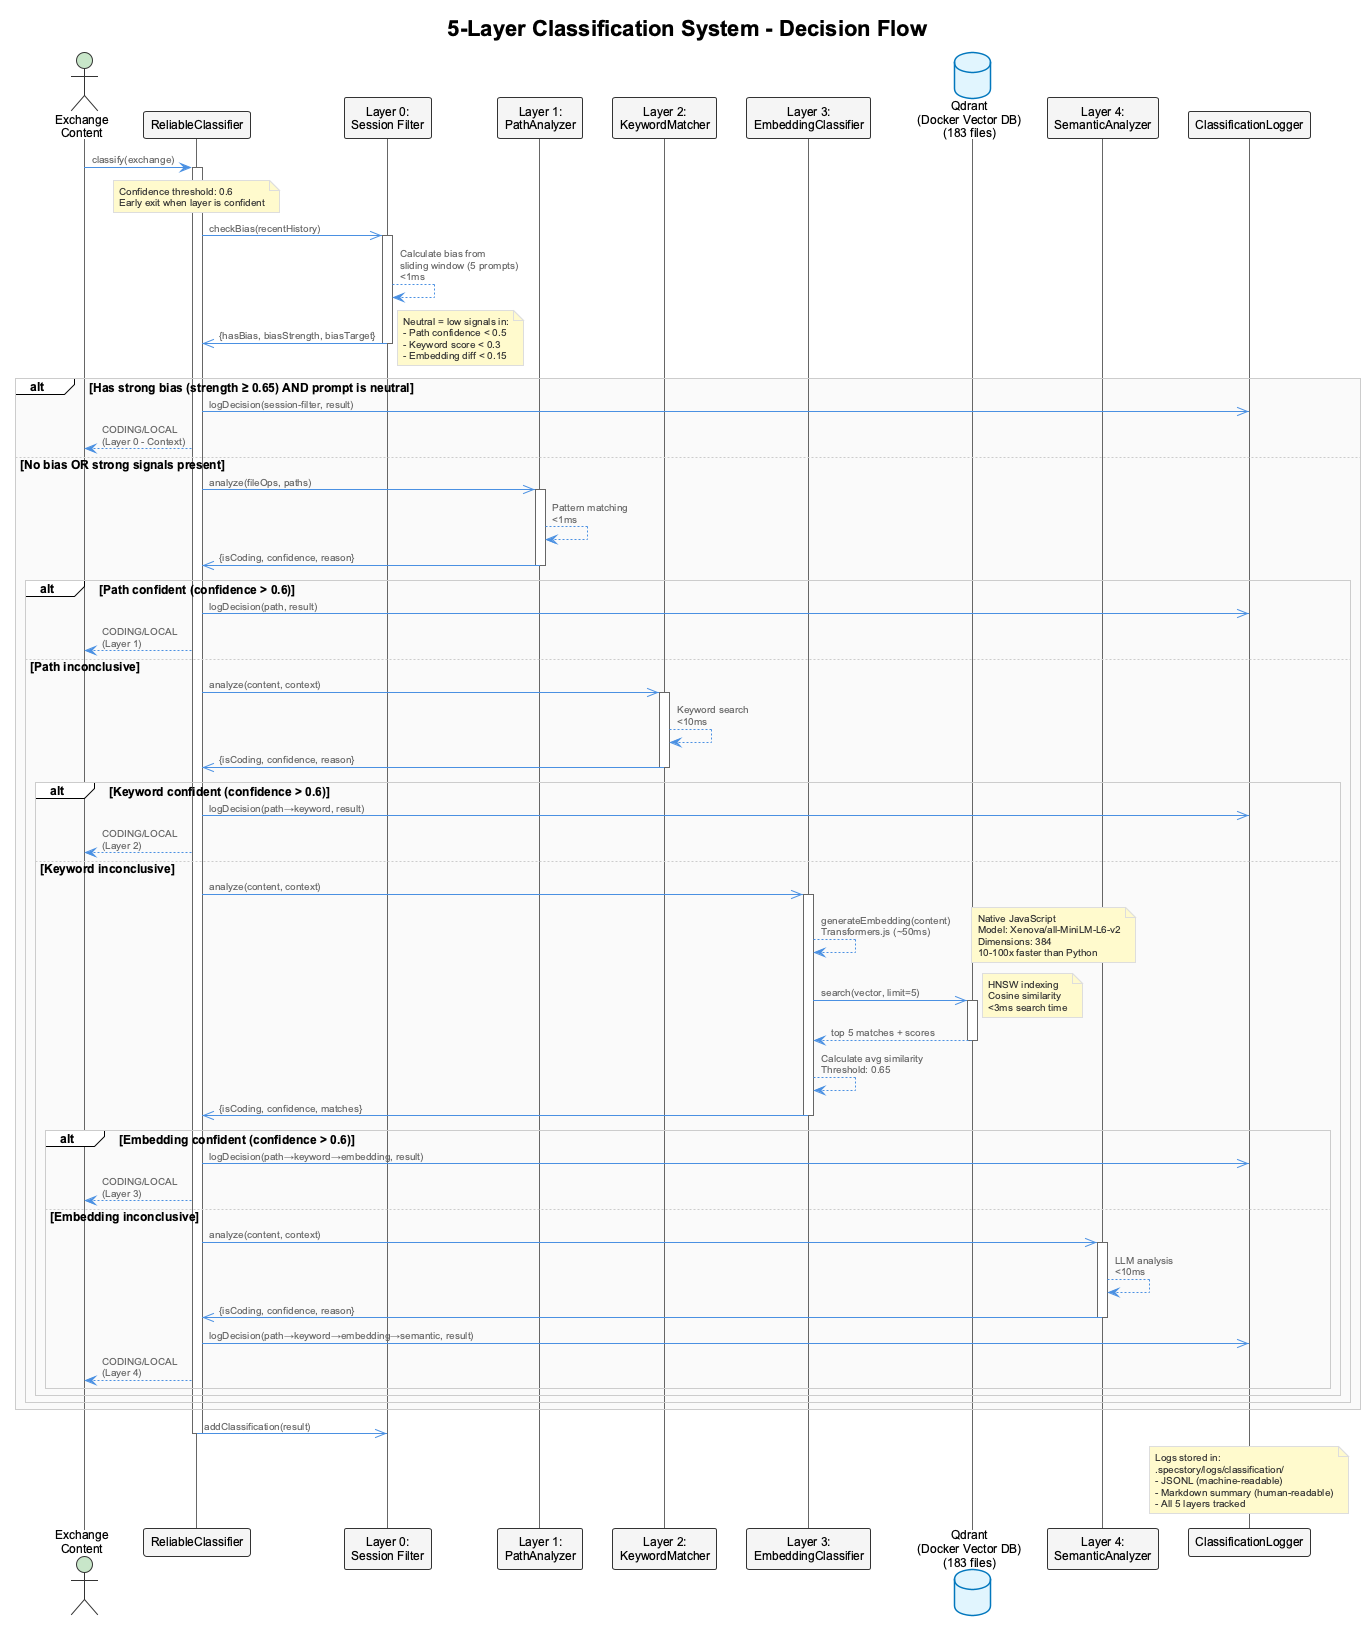

The diagram above was rendered by PlantUML. Its source (embedded in the PNG):
@startuml lsl-5-layer-classification
!include _standard-style.puml

title 5-Layer Classification System - Decision Flow

actor "Exchange\nContent" as Content
participant "ReliableClassifier" as Classifier
participant "Layer 0:\nSession Filter" as Session
participant "Layer 1:\nPathAnalyzer" as Path
participant "Layer 2:\nKeywordMatcher" as Keyword
participant "Layer 3:\nEmbeddingClassifier" as Embedding
database "Qdrant\n(Docker Vector DB)\n(183 files)" as Qdrant
participant "Layer 4:\nSemanticAnalyzer" as Semantic
participant "ClassificationLogger" as Logger

Content -> Classifier: classify(exchange)
activate Classifier

note over Classifier
  Confidence threshold: 0.6
  Early exit when layer is confident
end note

' Layer 0: Session Filter (Conversation Bias)
Classifier ->> Session: checkBias(recentHistory)
activate Session
Session --> Session: Calculate bias from\nsliding window (5 prompts)\n<1ms
Session ->> Classifier: {hasBias, biasStrength, biasTarget}
deactivate Session

alt Has strong bias (strength ≥ 0.65) AND prompt is neutral
  note right
    Neutral = low signals in:
    - Path confidence < 0.5
    - Keyword score < 0.3
    - Embedding diff < 0.15
  end note
  Classifier ->> Logger: logDecision(session-filter, result)
  Classifier --> Content: CODING/LOCAL\n(Layer 0 - Context)
else No bias OR strong signals present

  ' Layer 1: Path Analysis
  Classifier ->> Path: analyze(fileOps, paths)
  activate Path
  Path --> Path: Pattern matching\n<1ms
  Path ->> Classifier: {isCoding, confidence, reason}
  deactivate Path

  alt Path confident (confidence > 0.6)
    Classifier ->> Logger: logDecision(path, result)
    Classifier --> Content: CODING/LOCAL\n(Layer 1)
  else Path inconclusive

    ' Layer 2: Keyword Matching
    Classifier ->> Keyword: analyze(content, context)
    activate Keyword
    Keyword --> Keyword: Keyword search\n<10ms
    Keyword ->> Classifier: {isCoding, confidence, reason}
    deactivate Keyword

    alt Keyword confident (confidence > 0.6)
      Classifier ->> Logger: logDecision(path→keyword, result)
      Classifier --> Content: CODING/LOCAL\n(Layer 2)
    else Keyword inconclusive

      ' Layer 3: Embedding Search
      Classifier ->> Embedding: analyze(content, context)
      activate Embedding

      Embedding --> Embedding: generateEmbedding(content)\nTransformers.js (~50ms)
      note right
        Native JavaScript
        Model: Xenova/all-MiniLM-L6-v2
        Dimensions: 384
        10-100x faster than Python
      end note

      Embedding ->> Qdrant: search(vector, limit=5)
      activate Qdrant
      note right
        HNSW indexing
        Cosine similarity
        <3ms search time
      end note
      Qdrant --> Embedding: top 5 matches + scores
      deactivate Qdrant

      Embedding --> Embedding: Calculate avg similarity\nThreshold: 0.65
      Embedding ->> Classifier: {isCoding, confidence, matches}
      deactivate Embedding

      alt Embedding confident (confidence > 0.6)
        Classifier ->> Logger: logDecision(path→keyword→embedding, result)
        Classifier --> Content: CODING/LOCAL\n(Layer 3)
      else Embedding inconclusive

        ' Layer 4: Semantic Analysis
        Classifier ->> Semantic: analyze(content, context)
        activate Semantic
        Semantic --> Semantic: LLM analysis\n<10ms
        Semantic ->> Classifier: {isCoding, confidence, reason}
        deactivate Semantic

        Classifier ->> Logger: logDecision(path→keyword→embedding→semantic, result)
        Classifier --> Content: CODING/LOCAL\n(Layer 4)
      end
    end
  end
end

' Update bias tracker for next classification
Classifier ->> Session: addClassification(result)

deactivate Classifier

note over Logger
  Logs stored in:
  .specstory/logs/classification/
  - JSONL (machine-readable)
  - Markdown summary (human-readable)
  - All 5 layers tracked
end note

@enduml